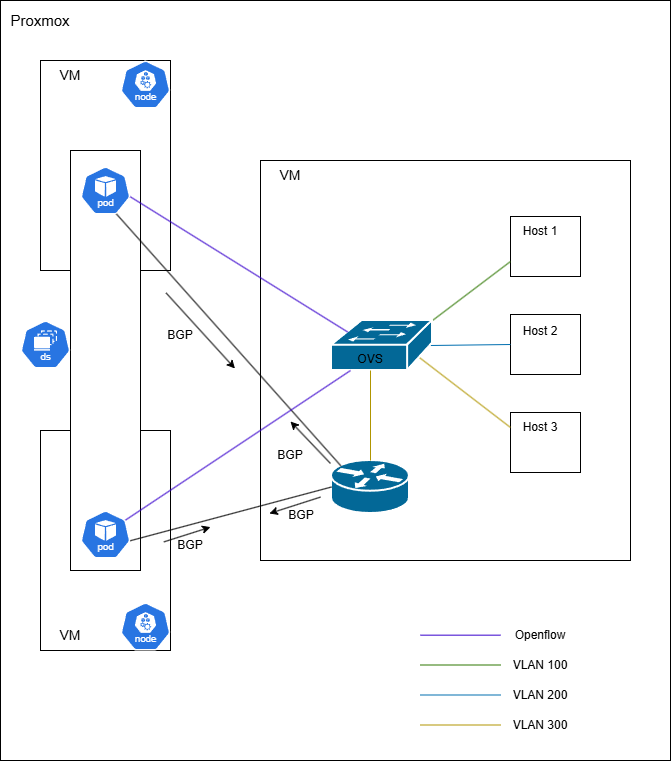

The diagram above was exported from draw.io. Its source (the exported page's mxGraphModel, read from the mxfile embedded in the PNG):
<mxGraphModel dx="2066" dy="1201" grid="1" gridSize="10" guides="1" tooltips="1" connect="1" arrows="1" fold="1" page="1" pageScale="1" pageWidth="827" pageHeight="1169" math="0" shadow="0">
  <root>
    <mxCell id="0" />
    <mxCell id="1" parent="0" />
    <mxCell id="FoovaJogKC-DzIDbLMUB-1" value="" style="rounded=0;whiteSpace=wrap;html=1;" parent="1" vertex="1">
      <mxGeometry x="160" y="200" width="670" height="760" as="geometry" />
    </mxCell>
    <mxCell id="FoovaJogKC-DzIDbLMUB-2" value="&lt;font style=&quot;font-size: 15px;&quot;&gt;Proxmox&lt;/font&gt;" style="text;html=1;whiteSpace=wrap;strokeColor=none;fillColor=none;align=center;verticalAlign=middle;rounded=0;" parent="1" vertex="1">
      <mxGeometry x="160" y="200" width="80" height="40" as="geometry" />
    </mxCell>
    <mxCell id="FoovaJogKC-DzIDbLMUB-3" value="" style="rounded=0;whiteSpace=wrap;html=1;" parent="1" vertex="1">
      <mxGeometry x="200" y="630" width="130" height="220" as="geometry" />
    </mxCell>
    <mxCell id="FoovaJogKC-DzIDbLMUB-4" value="" style="rounded=0;whiteSpace=wrap;html=1;" parent="1" vertex="1">
      <mxGeometry x="200" y="260" width="130" height="210" as="geometry" />
    </mxCell>
    <mxCell id="FoovaJogKC-DzIDbLMUB-5" value="" style="rounded=0;whiteSpace=wrap;html=1;" parent="1" vertex="1">
      <mxGeometry x="420" y="360" width="370" height="400" as="geometry" />
    </mxCell>
    <mxCell id="FoovaJogKC-DzIDbLMUB-6" value="" style="aspect=fixed;sketch=0;html=1;dashed=0;whitespace=wrap;verticalLabelPosition=bottom;verticalAlign=top;fillColor=#2875E2;strokeColor=#ffffff;points=[[0.005,0.63,0],[0.1,0.2,0],[0.9,0.2,0],[0.5,0,0],[0.995,0.63,0],[0.72,0.99,0],[0.5,1,0],[0.28,0.99,0]];shape=mxgraph.kubernetes.icon2;kubernetesLabel=1;prIcon=node" parent="1" vertex="1">
      <mxGeometry x="280" y="802" width="50" height="48" as="geometry" />
    </mxCell>
    <mxCell id="FoovaJogKC-DzIDbLMUB-7" value="" style="aspect=fixed;sketch=0;html=1;dashed=0;whitespace=wrap;verticalLabelPosition=bottom;verticalAlign=top;fillColor=#2875E2;strokeColor=#ffffff;points=[[0.005,0.63,0],[0.1,0.2,0],[0.9,0.2,0],[0.5,0,0],[0.995,0.63,0],[0.72,0.99,0],[0.5,1,0],[0.28,0.99,0]];shape=mxgraph.kubernetes.icon2;kubernetesLabel=1;prIcon=node" parent="1" vertex="1">
      <mxGeometry x="280" y="260" width="50" height="48" as="geometry" />
    </mxCell>
    <mxCell id="FoovaJogKC-DzIDbLMUB-8" value="" style="rounded=0;whiteSpace=wrap;html=1;" parent="1" vertex="1">
      <mxGeometry x="230" y="350" width="70" height="420" as="geometry" />
    </mxCell>
    <mxCell id="FoovaJogKC-DzIDbLMUB-9" value="" style="aspect=fixed;sketch=0;html=1;dashed=0;whitespace=wrap;verticalLabelPosition=bottom;verticalAlign=top;fillColor=#2875E2;strokeColor=#ffffff;points=[[0.005,0.63,0],[0.1,0.2,0],[0.9,0.2,0],[0.5,0,0],[0.995,0.63,0],[0.72,0.99,0],[0.5,1,0],[0.28,0.99,0]];shape=mxgraph.kubernetes.icon2;kubernetesLabel=1;prIcon=ds" parent="1" vertex="1">
      <mxGeometry x="180" y="520" width="50" height="48" as="geometry" />
    </mxCell>
    <mxCell id="FoovaJogKC-DzIDbLMUB-10" value="" style="aspect=fixed;sketch=0;html=1;dashed=0;whitespace=wrap;verticalLabelPosition=bottom;verticalAlign=top;fillColor=#2875E2;strokeColor=#ffffff;points=[[0.005,0.63,0],[0.1,0.2,0],[0.9,0.2,0],[0.5,0,0],[0.995,0.63,0],[0.72,0.99,0],[0.5,1,0],[0.28,0.99,0]];shape=mxgraph.kubernetes.icon2;kubernetesLabel=1;prIcon=pod" parent="1" vertex="1">
      <mxGeometry x="240" y="710" width="50" height="48" as="geometry" />
    </mxCell>
    <mxCell id="FoovaJogKC-DzIDbLMUB-11" value="" style="aspect=fixed;sketch=0;html=1;dashed=0;whitespace=wrap;verticalLabelPosition=bottom;verticalAlign=top;fillColor=#2875E2;strokeColor=#ffffff;points=[[0.005,0.63,0],[0.1,0.2,0],[0.9,0.2,0],[0.5,0,0],[0.995,0.63,0],[0.72,0.99,0],[0.5,1,0],[0.28,0.99,0]];shape=mxgraph.kubernetes.icon2;kubernetesLabel=1;prIcon=pod" parent="1" vertex="1">
      <mxGeometry x="240" y="366" width="50" height="48" as="geometry" />
    </mxCell>
    <mxCell id="FoovaJogKC-DzIDbLMUB-12" value="&lt;font style=&quot;font-size: 14px;&quot;&gt;VM&lt;/font&gt;" style="text;html=1;whiteSpace=wrap;strokeColor=none;fillColor=none;align=center;verticalAlign=middle;rounded=0;" parent="1" vertex="1">
      <mxGeometry x="200" y="260" width="60" height="30" as="geometry" />
    </mxCell>
    <mxCell id="FoovaJogKC-DzIDbLMUB-13" value="&lt;font style=&quot;font-size: 14px;&quot;&gt;VM&lt;/font&gt;" style="text;html=1;whiteSpace=wrap;strokeColor=none;fillColor=none;align=center;verticalAlign=middle;rounded=0;" parent="1" vertex="1">
      <mxGeometry x="200" y="820" width="60" height="30" as="geometry" />
    </mxCell>
    <mxCell id="FoovaJogKC-DzIDbLMUB-14" value="&lt;font style=&quot;font-size: 14px;&quot;&gt;VM&lt;/font&gt;" style="text;html=1;whiteSpace=wrap;strokeColor=none;fillColor=none;align=center;verticalAlign=middle;rounded=0;" parent="1" vertex="1">
      <mxGeometry x="420" y="360" width="60" height="30" as="geometry" />
    </mxCell>
    <mxCell id="FoovaJogKC-DzIDbLMUB-17" value="" style="shape=mxgraph.cisco.routers.router;sketch=0;html=1;pointerEvents=1;dashed=0;fillColor=#036897;strokeColor=#ffffff;strokeWidth=2;verticalLabelPosition=bottom;verticalAlign=top;align=center;outlineConnect=0;" parent="1" vertex="1">
      <mxGeometry x="491" y="660" width="78" height="53" as="geometry" />
    </mxCell>
    <mxCell id="FoovaJogKC-DzIDbLMUB-20" value="" style="rounded=0;whiteSpace=wrap;html=1;" parent="1" vertex="1">
      <mxGeometry x="670" y="416" width="70" height="60" as="geometry" />
    </mxCell>
    <mxCell id="FoovaJogKC-DzIDbLMUB-21" value="" style="rounded=0;whiteSpace=wrap;html=1;" parent="1" vertex="1">
      <mxGeometry x="670" y="514" width="70" height="60" as="geometry" />
    </mxCell>
    <mxCell id="FoovaJogKC-DzIDbLMUB-22" value="" style="rounded=0;whiteSpace=wrap;html=1;" parent="1" vertex="1">
      <mxGeometry x="670" y="612" width="70" height="60" as="geometry" />
    </mxCell>
    <mxCell id="FoovaJogKC-DzIDbLMUB-23" value="Host 1" style="text;html=1;whiteSpace=wrap;strokeColor=none;fillColor=none;align=center;verticalAlign=middle;rounded=0;" parent="1" vertex="1">
      <mxGeometry x="670" y="416" width="60" height="30" as="geometry" />
    </mxCell>
    <mxCell id="FoovaJogKC-DzIDbLMUB-24" value="Host 2" style="text;html=1;whiteSpace=wrap;strokeColor=none;fillColor=none;align=center;verticalAlign=middle;rounded=0;" parent="1" vertex="1">
      <mxGeometry x="670" y="516" width="60" height="30" as="geometry" />
    </mxCell>
    <mxCell id="FoovaJogKC-DzIDbLMUB-25" value="Host 3" style="text;html=1;whiteSpace=wrap;strokeColor=none;fillColor=none;align=center;verticalAlign=middle;rounded=0;" parent="1" vertex="1">
      <mxGeometry x="670" y="612" width="60" height="30" as="geometry" />
    </mxCell>
    <mxCell id="FoovaJogKC-DzIDbLMUB-26" value="" style="endArrow=none;html=1;rounded=0;entryX=0;entryY=0.75;entryDx=0;entryDy=0;fillColor=#60a917;strokeColor=#2D7600;exitX=1;exitY=0;exitDx=0;exitDy=0;exitPerimeter=0;" parent="1" source="FoovaJogKC-DzIDbLMUB-39" target="FoovaJogKC-DzIDbLMUB-20" edge="1">
      <mxGeometry width="50" height="50" relative="1" as="geometry">
        <mxPoint x="610" y="490" as="sourcePoint" />
        <mxPoint x="630" y="440" as="targetPoint" />
      </mxGeometry>
    </mxCell>
    <mxCell id="FoovaJogKC-DzIDbLMUB-27" value="" style="endArrow=none;html=1;rounded=0;entryX=0;entryY=0.5;entryDx=0;entryDy=0;fillColor=#1ba1e2;strokeColor=#006EAF;exitX=0.98;exitY=0.5;exitDx=0;exitDy=0;exitPerimeter=0;" parent="1" source="FoovaJogKC-DzIDbLMUB-39" target="FoovaJogKC-DzIDbLMUB-21" edge="1">
      <mxGeometry width="50" height="50" relative="1" as="geometry">
        <mxPoint x="600" y="544" as="sourcePoint" />
        <mxPoint x="640" y="520" as="targetPoint" />
      </mxGeometry>
    </mxCell>
    <mxCell id="FoovaJogKC-DzIDbLMUB-28" value="" style="endArrow=none;html=1;rounded=0;entryX=0;entryY=0.5;entryDx=0;entryDy=0;exitX=0.87;exitY=0.74;exitDx=0;exitDy=0;exitPerimeter=0;fillColor=#e3c800;strokeColor=#B09500;" parent="1" source="FoovaJogKC-DzIDbLMUB-39" target="FoovaJogKC-DzIDbLMUB-25" edge="1">
      <mxGeometry width="50" height="50" relative="1" as="geometry">
        <mxPoint x="610" y="600" as="sourcePoint" />
        <mxPoint x="640" y="620" as="targetPoint" />
      </mxGeometry>
    </mxCell>
    <mxCell id="FoovaJogKC-DzIDbLMUB-29" value="" style="endArrow=none;html=1;rounded=0;fillColor=#1ba1e2;strokeColor=#006EAF;" parent="1" edge="1">
      <mxGeometry width="50" height="50" relative="1" as="geometry">
        <mxPoint x="580" y="894.5" as="sourcePoint" />
        <mxPoint x="660" y="894.5" as="targetPoint" />
      </mxGeometry>
    </mxCell>
    <mxCell id="FoovaJogKC-DzIDbLMUB-30" value="" style="endArrow=none;html=1;rounded=0;fillColor=#e3c800;strokeColor=#B09500;" parent="1" edge="1">
      <mxGeometry width="50" height="50" relative="1" as="geometry">
        <mxPoint x="580" y="924.5" as="sourcePoint" />
        <mxPoint x="660" y="924.5" as="targetPoint" />
      </mxGeometry>
    </mxCell>
    <mxCell id="FoovaJogKC-DzIDbLMUB-31" value="" style="endArrow=none;html=1;rounded=0;fillColor=#60a917;strokeColor=#2D7600;" parent="1" edge="1">
      <mxGeometry width="50" height="50" relative="1" as="geometry">
        <mxPoint x="580" y="864.5" as="sourcePoint" />
        <mxPoint x="660" y="864.5" as="targetPoint" />
      </mxGeometry>
    </mxCell>
    <mxCell id="FoovaJogKC-DzIDbLMUB-32" value="VLAN 100" style="text;html=1;whiteSpace=wrap;strokeColor=none;fillColor=none;align=center;verticalAlign=middle;rounded=0;" parent="1" vertex="1">
      <mxGeometry x="670" y="850" width="60" height="30" as="geometry" />
    </mxCell>
    <mxCell id="FoovaJogKC-DzIDbLMUB-33" value="VLAN 200" style="text;html=1;whiteSpace=wrap;strokeColor=none;fillColor=none;align=center;verticalAlign=middle;rounded=0;" parent="1" vertex="1">
      <mxGeometry x="670" y="880" width="60" height="30" as="geometry" />
    </mxCell>
    <mxCell id="FoovaJogKC-DzIDbLMUB-34" value="VLAN 300" style="text;html=1;whiteSpace=wrap;strokeColor=none;fillColor=none;align=center;verticalAlign=middle;rounded=0;" parent="1" vertex="1">
      <mxGeometry x="670" y="910" width="60" height="30" as="geometry" />
    </mxCell>
    <mxCell id="FoovaJogKC-DzIDbLMUB-39" value="" style="shape=mxgraph.cisco.switches.workgroup_switch;sketch=0;html=1;pointerEvents=1;dashed=0;fillColor=#036897;strokeColor=#ffffff;strokeWidth=2;verticalLabelPosition=bottom;verticalAlign=top;align=center;outlineConnect=0;" parent="1" vertex="1">
      <mxGeometry x="491" y="520" width="101" height="50" as="geometry" />
    </mxCell>
    <mxCell id="FoovaJogKC-DzIDbLMUB-40" value="OVS" style="text;html=1;whiteSpace=wrap;strokeColor=none;fillColor=none;align=center;verticalAlign=middle;rounded=0;" parent="1" vertex="1">
      <mxGeometry x="500" y="544" width="60" height="30" as="geometry" />
    </mxCell>
    <mxCell id="FoovaJogKC-DzIDbLMUB-42" value="" style="endArrow=none;html=1;rounded=0;entryX=0.12;entryY=0.1;entryDx=0;entryDy=0;entryPerimeter=0;exitX=0.72;exitY=0.99;exitDx=0;exitDy=0;exitPerimeter=0;" parent="1" source="FoovaJogKC-DzIDbLMUB-11" target="FoovaJogKC-DzIDbLMUB-17" edge="1">
      <mxGeometry width="50" height="50" relative="1" as="geometry">
        <mxPoint x="330" y="418" as="sourcePoint" />
        <mxPoint x="610" y="720" as="targetPoint" />
      </mxGeometry>
    </mxCell>
    <mxCell id="FoovaJogKC-DzIDbLMUB-43" value="" style="endArrow=none;html=1;rounded=0;entryX=0.995;entryY=0.63;entryDx=0;entryDy=0;exitX=0;exitY=0.5;exitDx=0;exitDy=0;exitPerimeter=0;entryPerimeter=0;" parent="1" source="FoovaJogKC-DzIDbLMUB-17" target="FoovaJogKC-DzIDbLMUB-10" edge="1">
      <mxGeometry width="50" height="50" relative="1" as="geometry">
        <mxPoint x="550" y="630" as="sourcePoint" />
        <mxPoint x="550" y="720" as="targetPoint" />
      </mxGeometry>
    </mxCell>
    <mxCell id="FoovaJogKC-DzIDbLMUB-44" value="" style="endArrow=none;html=1;rounded=0;entryX=0.995;entryY=0.63;entryDx=0;entryDy=0;exitX=0.16;exitY=0.23;exitDx=0;exitDy=0;exitPerimeter=0;entryPerimeter=0;fillColor=#6a00ff;strokeColor=#3700CC;" parent="1" source="FoovaJogKC-DzIDbLMUB-39" target="FoovaJogKC-DzIDbLMUB-11" edge="1">
      <mxGeometry width="50" height="50" relative="1" as="geometry">
        <mxPoint x="480" y="460" as="sourcePoint" />
        <mxPoint x="530" y="410" as="targetPoint" />
      </mxGeometry>
    </mxCell>
    <mxCell id="FoovaJogKC-DzIDbLMUB-45" value="" style="endArrow=none;html=1;rounded=0;entryX=0.9;entryY=0.2;entryDx=0;entryDy=0;exitX=0.167;exitY=0.867;exitDx=0;exitDy=0;entryPerimeter=0;fillColor=#6a00ff;strokeColor=#3700CC;exitPerimeter=0;" parent="1" source="FoovaJogKC-DzIDbLMUB-40" target="FoovaJogKC-DzIDbLMUB-10" edge="1">
      <mxGeometry width="50" height="50" relative="1" as="geometry">
        <mxPoint x="696" y="663" as="sourcePoint" />
        <mxPoint x="520" y="520" as="targetPoint" />
      </mxGeometry>
    </mxCell>
    <mxCell id="FoovaJogKC-DzIDbLMUB-48" value="" style="endArrow=none;html=1;rounded=0;fillColor=#6a00ff;strokeColor=#3700CC;" parent="1" edge="1">
      <mxGeometry width="50" height="50" relative="1" as="geometry">
        <mxPoint x="580" y="834.66" as="sourcePoint" />
        <mxPoint x="660" y="834.66" as="targetPoint" />
      </mxGeometry>
    </mxCell>
    <mxCell id="FoovaJogKC-DzIDbLMUB-49" value="Openflow" style="text;html=1;whiteSpace=wrap;strokeColor=none;fillColor=none;align=center;verticalAlign=middle;rounded=0;" parent="1" vertex="1">
      <mxGeometry x="670" y="820" width="60" height="30" as="geometry" />
    </mxCell>
    <mxCell id="FoovaJogKC-DzIDbLMUB-52" value="" style="endArrow=classic;html=1;rounded=0;entryX=-0.009;entryY=0.888;entryDx=0;entryDy=0;entryPerimeter=0;" parent="1" edge="1">
      <mxGeometry width="50" height="50" relative="1" as="geometry">
        <mxPoint x="323.33" y="741.4" as="sourcePoint" />
        <mxPoint x="370.00000000000006" y="726.6" as="targetPoint" />
      </mxGeometry>
    </mxCell>
    <mxCell id="FoovaJogKC-DzIDbLMUB-53" value="BGP" style="text;html=1;whiteSpace=wrap;strokeColor=none;fillColor=none;align=center;verticalAlign=middle;rounded=0;" parent="1" vertex="1">
      <mxGeometry x="320" y="730" width="60" height="30" as="geometry" />
    </mxCell>
    <mxCell id="FoovaJogKC-DzIDbLMUB-54" value="" style="endArrow=classic;html=1;rounded=0;entryX=-0.003;entryY=0.479;entryDx=0;entryDy=0;entryPerimeter=0;" parent="1" edge="1">
      <mxGeometry width="50" height="50" relative="1" as="geometry">
        <mxPoint x="325.56" y="492.4" as="sourcePoint" />
        <mxPoint x="394.4499999999999" y="568.0000000000001" as="targetPoint" />
      </mxGeometry>
    </mxCell>
    <mxCell id="FoovaJogKC-DzIDbLMUB-55" value="BGP" style="text;html=1;whiteSpace=wrap;strokeColor=none;fillColor=none;align=center;verticalAlign=middle;rounded=0;" parent="1" vertex="1">
      <mxGeometry x="310" y="520" width="60" height="30" as="geometry" />
    </mxCell>
    <mxCell id="FoovaJogKC-DzIDbLMUB-56" value="" style="endArrow=classic;html=1;rounded=0;" parent="1" edge="1">
      <mxGeometry width="50" height="50" relative="1" as="geometry">
        <mxPoint x="490" y="663" as="sourcePoint" />
        <mxPoint x="450" y="621" as="targetPoint" />
      </mxGeometry>
    </mxCell>
    <mxCell id="FoovaJogKC-DzIDbLMUB-57" value="BGP" style="text;html=1;whiteSpace=wrap;strokeColor=none;fillColor=none;align=center;verticalAlign=middle;rounded=0;" parent="1" vertex="1">
      <mxGeometry x="420" y="640" width="60" height="30" as="geometry" />
    </mxCell>
    <mxCell id="FoovaJogKC-DzIDbLMUB-58" value="" style="endArrow=classic;html=1;rounded=0;entryX=-0.003;entryY=0.891;entryDx=0;entryDy=0;entryPerimeter=0;" parent="1" edge="1">
      <mxGeometry width="50" height="50" relative="1" as="geometry">
        <mxPoint x="480" y="696.6" as="sourcePoint" />
        <mxPoint x="428.8899999999999" y="712.9999999999999" as="targetPoint" />
      </mxGeometry>
    </mxCell>
    <mxCell id="FoovaJogKC-DzIDbLMUB-59" value="BGP" style="text;html=1;whiteSpace=wrap;strokeColor=none;fillColor=none;align=center;verticalAlign=middle;rounded=0;" parent="1" vertex="1">
      <mxGeometry x="431" y="700" width="60" height="30" as="geometry" />
    </mxCell>
    <mxCell id="he62wNyAdE5wZ1Iz4VcR-1" value="" style="endArrow=none;html=1;rounded=0;entryX=0.5;entryY=0;entryDx=0;entryDy=0;fillColor=#e3c800;strokeColor=#B09500;entryPerimeter=0;" edge="1" parent="1" target="FoovaJogKC-DzIDbLMUB-17">
      <mxGeometry width="50" height="50" relative="1" as="geometry">
        <mxPoint x="530" y="570" as="sourcePoint" />
        <mxPoint x="1051" y="710" as="targetPoint" />
      </mxGeometry>
    </mxCell>
  </root>
</mxGraphModel>